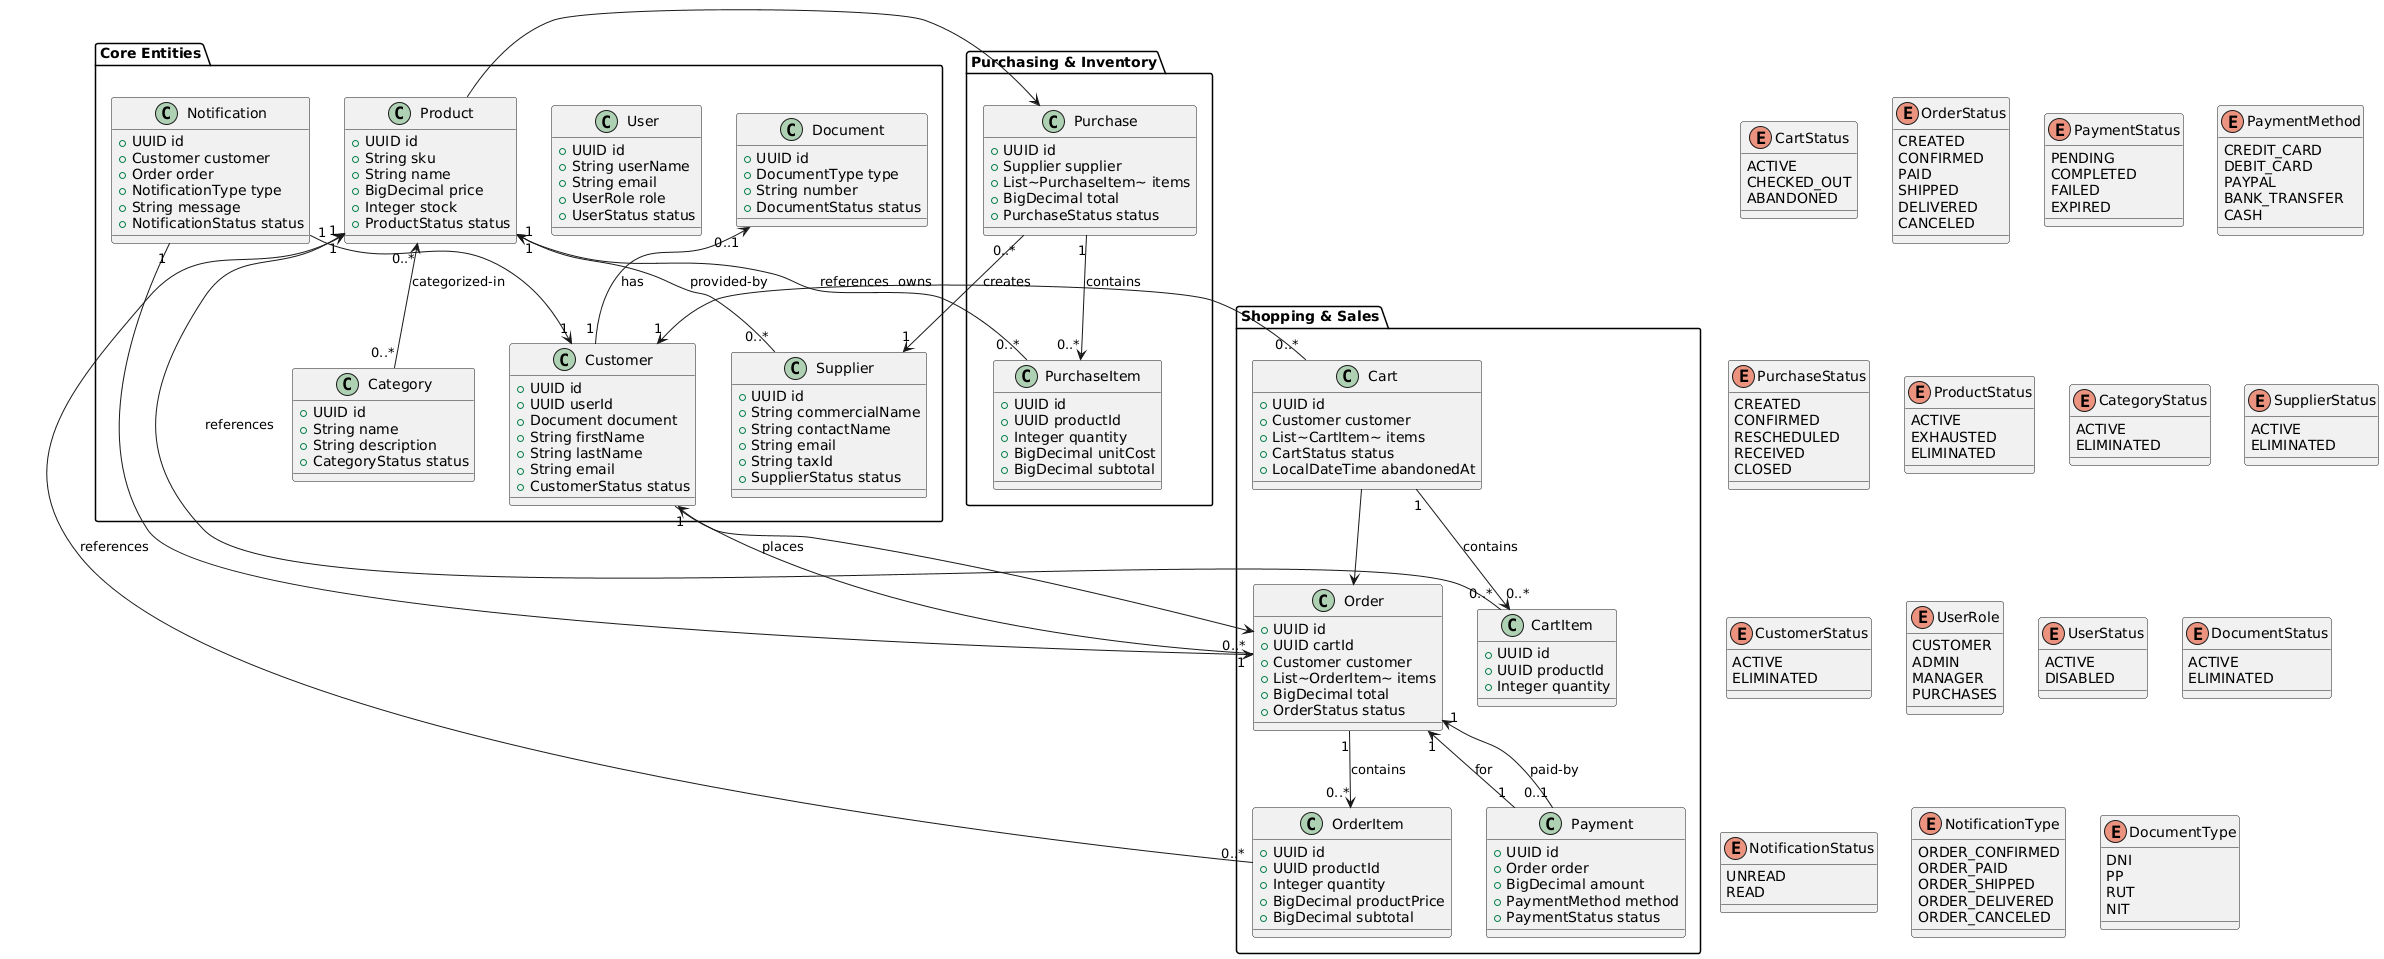

The diagram above was rendered by PlantUML. Its source (embedded in the PNG):
@startuml
' === Core Entities ===
package "Core Entities" {
  class Customer {
    +UUID id
    +UUID userId
    +Document document
    +String firstName
    +String lastName
    +String email
    +CustomerStatus status
  }

  class Product {
    +UUID id
    +String sku
    +String name
    +BigDecimal price
    +Integer stock
    +ProductStatus status
  }

  class Category {
    +UUID id
    +String name
    +String description
    +CategoryStatus status
  }

  class Supplier {
    +UUID id
    +String commercialName
    +String contactName
    +String email
    +String taxId
    +SupplierStatus status
  }

  class Document {
    +UUID id
    +DocumentType type
    +String number
    +DocumentStatus status
  }

  class User {
    +UUID id
    +String userName
    +String email
    +UserRole role
    +UserStatus status
  }

  class Notification {
    +UUID id
    +Customer customer
    +Order order
    +NotificationType type
    +String message
    +NotificationStatus status
  }
}

' === Shopping & Sales ===
package "Shopping & Sales" {
  class Cart {
    +UUID id
    +Customer customer
    +List~CartItem~ items
    +CartStatus status
    +LocalDateTime abandonedAt
  }

  class CartItem {
    +UUID id
    +UUID productId
    +Integer quantity
  }

  class Order {
    +UUID id
    +UUID cartId
    +Customer customer
    +List~OrderItem~ items
    +BigDecimal total
    +OrderStatus status
  }

  class OrderItem {
    +UUID id
    +UUID productId
    +Integer quantity
    +BigDecimal productPrice
    +BigDecimal subtotal
  }

  class Payment {
    +UUID id
    +Order order
    +BigDecimal amount
    +PaymentMethod method
    +PaymentStatus status
  }
}

' === Purchasing & Inventory ===
package "Purchasing & Inventory" {
  class Purchase {
    +UUID id
    +Supplier supplier
    +List~PurchaseItem~ items
    +BigDecimal total
    +PurchaseStatus status
  }

  class PurchaseItem {
    +UUID id
    +UUID productId
    +Integer quantity
    +BigDecimal unitCost
    +BigDecimal subtotal
  }
}

' === Relaciones principales ===
Customer "1" <-- "0..*" Cart : owns
Cart "1" --> "0..*" CartItem : contains
CartItem "0..*" --> "1" Product : references

Customer "1" <-- "0..*" Order : places
Order "1" --> "0..*" OrderItem : contains
OrderItem "0..*" --> "1" Product : references

Order "1" <-- "0..1" Payment : paid-by
Payment "1" --> "1" Order : for

Supplier "1" <-- "0..*" Purchase : creates
Purchase "1" --> "0..*" PurchaseItem : contains
PurchaseItem "0..*" --> "1" Product : references

Product "0..*" <-- "0..*" Category : categorized-in
Product "1" <-- "0..*" Supplier : provided-by

Notification "1" --> "1" Customer
Notification "1" --> "1" Order

Document "0..1" <-- "1" Customer : has

' === Enums ===
enum CartStatus {
  ACTIVE
  CHECKED_OUT
  ABANDONED
}

enum OrderStatus {
  CREATED
  CONFIRMED
  PAID
  SHIPPED
  DELIVERED
  CANCELED
}

enum PaymentStatus {
  PENDING
  COMPLETED
  FAILED
  EXPIRED
}

enum PaymentMethod {
  CREDIT_CARD
  DEBIT_CARD
  PAYPAL
  BANK_TRANSFER
  CASH
}

enum PurchaseStatus {
  CREATED
  CONFIRMED
  RESCHEDULED
  RECEIVED
  CLOSED
}

enum ProductStatus {
  ACTIVE
  EXHAUSTED
  ELIMINATED
}

enum CategoryStatus {
  ACTIVE
  ELIMINATED
}

enum SupplierStatus {
  ACTIVE
  ELIMINATED
}

enum CustomerStatus {
  ACTIVE
  ELIMINATED
}

enum UserRole {
  CUSTOMER
  ADMIN
  MANAGER
  PURCHASES
}

enum UserStatus {
  ACTIVE
  DISABLED
}

enum DocumentStatus {
  ACTIVE
  ELIMINATED
}

enum NotificationStatus {
  UNREAD
  READ
}

enum NotificationType {
  ORDER_CONFIRMED
  ORDER_PAID
  ORDER_SHIPPED
  ORDER_DELIVERED
  ORDER_CANCELED
}

enum DocumentType {
  DNI
  PP
  RUT
  NIT
}

' === Layout hints ===
Customer -down-> Order
Cart -down-> Order
Product -right-> Purchase
@enduml